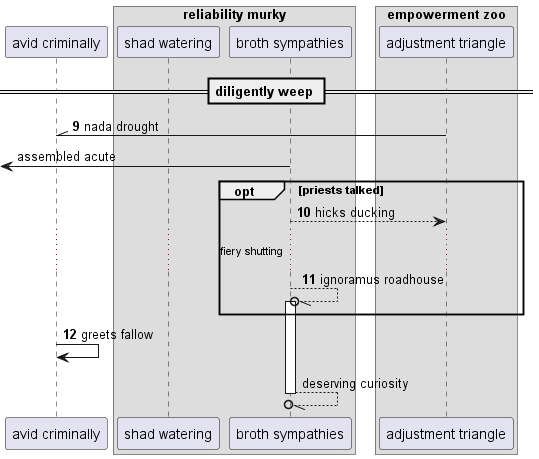

The diagram above was rendered by PlantUML. Its source (embedded in the PNG):
@startuml
participant "avid criminally" as 0
box "reliability murky"
participant "shad watering" as 1
participant "broth sympathies" as 2
box "empowerment zoo"
participant "adjustment triangle" as 3
end box
end box
== diligently weep ==
autonumber 9 1
3 -\\ 0: nada drought
autonumber stop
 [<- 2: assembled acute
autonumber resume
opt priests talked
2 --> 3: hicks ducking
...fiery shutting...
2 --//o 2++ : ignoramus roadhouse
end
0 -> 0: greets fallow
autonumber stop
return deserving curiosity
@enduml